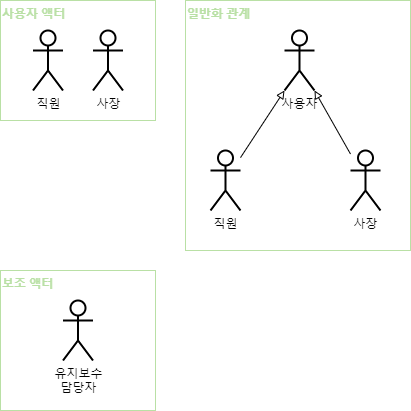

The diagram above was exported from draw.io. Its source (the exported page's mxGraphModel, read from the mxfile embedded in the PNG):
<mxGraphModel dx="1234" dy="489" grid="1" gridSize="10" guides="1" tooltips="1" connect="1" arrows="1" fold="1" page="1" pageScale="1" pageWidth="827" pageHeight="1169" math="0" shadow="0">
  <root>
    <mxCell id="0" />
    <mxCell id="1" parent="0" />
    <mxCell id="oHlWrasGiPrqjkjnoK_V-8" value="일반화 관계" style="text;html=1;strokeColor=#B9E0A5;fillColor=none;align=left;verticalAlign=top;whiteSpace=wrap;rounded=0;fontStyle=1;fontColor=#B9E0A5;" parent="1" vertex="1">
      <mxGeometry x="215" y="60" width="225" height="250" as="geometry" />
    </mxCell>
    <mxCell id="dlescjuE_scS5DGokHt_-5" value="사용자 액터" style="text;html=1;strokeColor=#B9E0A5;fillColor=none;align=left;verticalAlign=top;whiteSpace=wrap;rounded=0;fontStyle=1;fontColor=#B9E0A5;" parent="1" vertex="1">
      <mxGeometry x="30" y="60" width="155" height="120" as="geometry" />
    </mxCell>
    <mxCell id="dlescjuE_scS5DGokHt_-1" value="직원" style="shape=umlActor;verticalLabelPosition=bottom;verticalAlign=top;html=1;outlineConnect=0;strokeWidth=2;" parent="1" vertex="1">
      <mxGeometry x="62.5" y="90" width="30" height="60" as="geometry" />
    </mxCell>
    <mxCell id="dlescjuE_scS5DGokHt_-2" value="사장" style="shape=umlActor;verticalLabelPosition=bottom;verticalAlign=top;html=1;outlineConnect=0;strokeWidth=2;" parent="1" vertex="1">
      <mxGeometry x="122.5" y="90" width="30" height="60" as="geometry" />
    </mxCell>
    <mxCell id="dlescjuE_scS5DGokHt_-6" value="유지보수&lt;br&gt;담당자" style="shape=umlActor;verticalLabelPosition=bottom;verticalAlign=top;html=1;outlineConnect=0;strokeWidth=2;" parent="1" vertex="1">
      <mxGeometry x="92.5" y="360" width="30" height="60" as="geometry" />
    </mxCell>
    <mxCell id="dlescjuE_scS5DGokHt_-8" value="보조 액터" style="text;html=1;strokeColor=#B9E0A5;fillColor=none;align=left;verticalAlign=top;whiteSpace=wrap;rounded=0;fontStyle=1;fontColor=#B9E0A5;" parent="1" vertex="1">
      <mxGeometry x="30" y="330" width="155" height="140" as="geometry" />
    </mxCell>
    <mxCell id="oHlWrasGiPrqjkjnoK_V-5" style="rounded=0;orthogonalLoop=1;jettySize=auto;html=1;endArrow=block;endFill=0;entryX=0;entryY=1;entryDx=0;entryDy=0;entryPerimeter=0;" parent="1" source="oHlWrasGiPrqjkjnoK_V-1" target="oHlWrasGiPrqjkjnoK_V-3" edge="1">
      <mxGeometry relative="1" as="geometry" />
    </mxCell>
    <mxCell id="oHlWrasGiPrqjkjnoK_V-1" value="직원" style="shape=umlActor;verticalLabelPosition=bottom;verticalAlign=top;html=1;outlineConnect=0;strokeWidth=2;" parent="1" vertex="1">
      <mxGeometry x="240" y="210" width="30" height="60" as="geometry" />
    </mxCell>
    <mxCell id="oHlWrasGiPrqjkjnoK_V-6" style="edgeStyle=none;rounded=0;orthogonalLoop=1;jettySize=auto;html=1;endArrow=block;endFill=0;entryX=1;entryY=1;entryDx=0;entryDy=0;entryPerimeter=0;" parent="1" source="oHlWrasGiPrqjkjnoK_V-2" target="oHlWrasGiPrqjkjnoK_V-3" edge="1">
      <mxGeometry relative="1" as="geometry">
        <mxPoint x="400" y="170" as="targetPoint" />
      </mxGeometry>
    </mxCell>
    <mxCell id="oHlWrasGiPrqjkjnoK_V-2" value="사장" style="shape=umlActor;verticalLabelPosition=bottom;verticalAlign=top;html=1;outlineConnect=0;strokeWidth=2;" parent="1" vertex="1">
      <mxGeometry x="380" y="210" width="30" height="60" as="geometry" />
    </mxCell>
    <mxCell id="oHlWrasGiPrqjkjnoK_V-3" value="사용자" style="shape=umlActor;verticalLabelPosition=bottom;verticalAlign=top;html=1;outlineConnect=0;strokeWidth=2;" parent="1" vertex="1">
      <mxGeometry x="314" y="90" width="30" height="60" as="geometry" />
    </mxCell>
  </root>
</mxGraphModel>